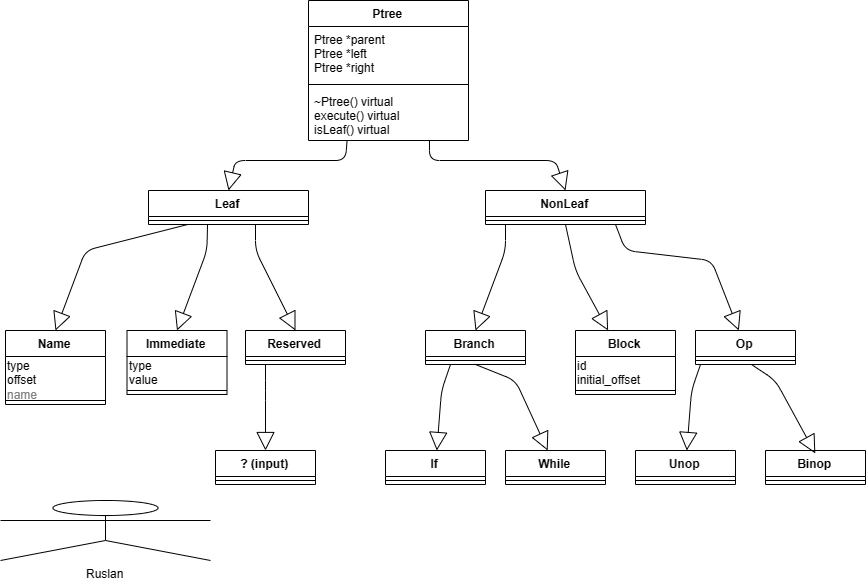

The diagram above was exported from draw.io. Its source (the exported page's mxGraphModel, read from the mxfile embedded in the PNG):
<mxGraphModel dx="1707" dy="683" grid="1" gridSize="10" guides="1" tooltips="1" connect="1" arrows="1" fold="1" page="1" pageScale="1" pageWidth="827" pageHeight="1169" math="0" shadow="0">
  <root>
    <mxCell id="0" />
    <mxCell id="1" parent="0" />
    <mxCell id="fwiKTY5tZMz9IatRJ_0O-3" value="Ptree" style="swimlane;fontStyle=1;align=center;verticalAlign=top;childLayout=stackLayout;horizontal=1;startSize=26;horizontalStack=0;resizeParent=1;resizeParentMax=0;resizeLast=0;collapsible=1;marginBottom=0;" parent="1" vertex="1">
      <mxGeometry x="333" y="30" width="160" height="140" as="geometry" />
    </mxCell>
    <mxCell id="fwiKTY5tZMz9IatRJ_0O-4" value="Ptree *parent&#10;Ptree *left&#10;Ptree *right" style="text;strokeColor=none;fillColor=none;align=left;verticalAlign=top;spacingLeft=4;spacingRight=4;overflow=hidden;rotatable=0;points=[[0,0.5],[1,0.5]];portConstraint=eastwest;" parent="fwiKTY5tZMz9IatRJ_0O-3" vertex="1">
      <mxGeometry y="26" width="160" height="54" as="geometry" />
    </mxCell>
    <mxCell id="fwiKTY5tZMz9IatRJ_0O-5" value="" style="line;strokeWidth=1;fillColor=none;align=left;verticalAlign=middle;spacingTop=-1;spacingLeft=3;spacingRight=3;rotatable=0;labelPosition=right;points=[];portConstraint=eastwest;" parent="fwiKTY5tZMz9IatRJ_0O-3" vertex="1">
      <mxGeometry y="80" width="160" height="8" as="geometry" />
    </mxCell>
    <mxCell id="fwiKTY5tZMz9IatRJ_0O-6" value="~Ptree() virtual&#10;execute() virtual&#10;isLeaf() virtual&#10;" style="text;strokeColor=none;fillColor=none;align=left;verticalAlign=top;spacingLeft=4;spacingRight=4;overflow=hidden;rotatable=0;points=[[0,0.5],[1,0.5]];portConstraint=eastwest;" parent="fwiKTY5tZMz9IatRJ_0O-3" vertex="1">
      <mxGeometry y="88" width="160" height="52" as="geometry" />
    </mxCell>
    <mxCell id="fwiKTY5tZMz9IatRJ_0O-14" value="NonLeaf" style="swimlane;fontStyle=1;align=center;verticalAlign=top;childLayout=stackLayout;horizontal=1;startSize=26;horizontalStack=0;resizeParent=1;resizeParentMax=0;resizeLast=0;collapsible=1;marginBottom=0;" parent="1" vertex="1">
      <mxGeometry x="510" y="220" width="160" height="34" as="geometry" />
    </mxCell>
    <mxCell id="fwiKTY5tZMz9IatRJ_0O-16" value="" style="line;strokeWidth=1;fillColor=none;align=left;verticalAlign=middle;spacingTop=-1;spacingLeft=3;spacingRight=3;rotatable=0;labelPosition=right;points=[];portConstraint=eastwest;" parent="fwiKTY5tZMz9IatRJ_0O-14" vertex="1">
      <mxGeometry y="26" width="160" height="8" as="geometry" />
    </mxCell>
    <mxCell id="fwiKTY5tZMz9IatRJ_0O-18" value="" style="endArrow=block;endSize=16;endFill=0;html=1;entryX=0.5;entryY=0;entryDx=0;entryDy=0;exitX=0.756;exitY=1.005;exitDx=0;exitDy=0;exitPerimeter=0;" parent="1" source="fwiKTY5tZMz9IatRJ_0O-6" target="fwiKTY5tZMz9IatRJ_0O-14" edge="1">
      <mxGeometry width="160" relative="1" as="geometry">
        <mxPoint x="413" y="220" as="sourcePoint" />
        <mxPoint x="620" y="180" as="targetPoint" />
        <Array as="points">
          <mxPoint x="454" y="190" />
          <mxPoint x="580" y="190" />
        </Array>
      </mxGeometry>
    </mxCell>
    <mxCell id="fwiKTY5tZMz9IatRJ_0O-23" value="" style="endArrow=block;endSize=16;endFill=0;html=1;entryX=0.5;entryY=0;entryDx=0;entryDy=0;exitX=0.241;exitY=1.005;exitDx=0;exitDy=0;exitPerimeter=0;" parent="1" source="fwiKTY5tZMz9IatRJ_0O-6" target="fwiKTY5tZMz9IatRJ_0O-19" edge="1">
      <mxGeometry width="160" relative="1" as="geometry">
        <mxPoint x="310" y="150" as="sourcePoint" />
        <mxPoint x="76" y="162" as="targetPoint" />
        <Array as="points">
          <mxPoint x="370" y="190" />
          <mxPoint x="260" y="190" />
        </Array>
      </mxGeometry>
    </mxCell>
    <mxCell id="fwiKTY5tZMz9IatRJ_0O-26" value="Name" style="swimlane;fontStyle=1;align=center;verticalAlign=top;childLayout=stackLayout;horizontal=1;startSize=26;horizontalStack=0;resizeParent=1;resizeParentMax=0;resizeLast=0;collapsible=1;marginBottom=0;" parent="1" vertex="1">
      <mxGeometry x="30" y="360" width="100" height="74" as="geometry" />
    </mxCell>
    <mxCell id="fwiKTY5tZMz9IatRJ_0O-31" value="type&lt;br&gt;offset&lt;br&gt;&lt;font color=&quot;#808080&quot;&gt;name&lt;/font&gt;" style="text;html=1;resizable=0;points=[];autosize=1;align=left;verticalAlign=top;spacingTop=-4;" parent="fwiKTY5tZMz9IatRJ_0O-26" vertex="1">
      <mxGeometry y="26" width="100" height="40" as="geometry" />
    </mxCell>
    <mxCell id="fwiKTY5tZMz9IatRJ_0O-27" value="" style="line;strokeWidth=1;fillColor=none;align=left;verticalAlign=middle;spacingTop=-1;spacingLeft=3;spacingRight=3;rotatable=0;labelPosition=right;points=[];portConstraint=eastwest;" parent="fwiKTY5tZMz9IatRJ_0O-26" vertex="1">
      <mxGeometry y="66" width="100" height="8" as="geometry" />
    </mxCell>
    <mxCell id="fwiKTY5tZMz9IatRJ_0O-28" value="" style="endArrow=block;endSize=16;endFill=0;html=1;entryX=0.5;entryY=0;entryDx=0;entryDy=0;exitX=0.241;exitY=1.005;exitDx=0;exitDy=0;exitPerimeter=0;" parent="1" source="fwiKTY5tZMz9IatRJ_0O-19" target="fwiKTY5tZMz9IatRJ_0O-26" edge="1">
      <mxGeometry width="160" relative="1" as="geometry">
        <mxPoint x="381.55999999999995" y="178.20000000000005" as="sourcePoint" />
        <mxPoint x="86" y="172" as="targetPoint" />
        <Array as="points">
          <mxPoint x="110" y="280" />
        </Array>
      </mxGeometry>
    </mxCell>
    <mxCell id="fwiKTY5tZMz9IatRJ_0O-19" value="Leaf" style="swimlane;fontStyle=1;align=center;verticalAlign=top;childLayout=stackLayout;horizontal=1;startSize=26;horizontalStack=0;resizeParent=1;resizeParentMax=0;resizeLast=0;collapsible=1;marginBottom=0;" parent="1" vertex="1">
      <mxGeometry x="173" y="220" width="160" height="34" as="geometry" />
    </mxCell>
    <mxCell id="fwiKTY5tZMz9IatRJ_0O-21" value="" style="line;strokeWidth=1;fillColor=none;align=left;verticalAlign=middle;spacingTop=-1;spacingLeft=3;spacingRight=3;rotatable=0;labelPosition=right;points=[];portConstraint=eastwest;" parent="fwiKTY5tZMz9IatRJ_0O-19" vertex="1">
      <mxGeometry y="26" width="160" height="8" as="geometry" />
    </mxCell>
    <mxCell id="fwiKTY5tZMz9IatRJ_0O-34" value="Immediate" style="swimlane;fontStyle=1;align=center;verticalAlign=top;childLayout=stackLayout;horizontal=1;startSize=26;horizontalStack=0;resizeParent=1;resizeParentMax=0;resizeLast=0;collapsible=1;marginBottom=0;" parent="1" vertex="1">
      <mxGeometry x="151.5" y="360" width="100" height="64" as="geometry" />
    </mxCell>
    <mxCell id="fwiKTY5tZMz9IatRJ_0O-35" value="type&lt;br&gt;value" style="text;html=1;resizable=0;points=[];autosize=1;align=left;verticalAlign=top;spacingTop=-4;" parent="fwiKTY5tZMz9IatRJ_0O-34" vertex="1">
      <mxGeometry y="26" width="100" height="30" as="geometry" />
    </mxCell>
    <mxCell id="fwiKTY5tZMz9IatRJ_0O-36" value="" style="line;strokeWidth=1;fillColor=none;align=left;verticalAlign=middle;spacingTop=-1;spacingLeft=3;spacingRight=3;rotatable=0;labelPosition=right;points=[];portConstraint=eastwest;" parent="fwiKTY5tZMz9IatRJ_0O-34" vertex="1">
      <mxGeometry y="56" width="100" height="8" as="geometry" />
    </mxCell>
    <mxCell id="fwiKTY5tZMz9IatRJ_0O-37" value="" style="endArrow=block;endSize=16;endFill=0;html=1;entryX=0.5;entryY=0;entryDx=0;entryDy=0;" parent="1" target="fwiKTY5tZMz9IatRJ_0O-34" edge="1">
      <mxGeometry width="160" relative="1" as="geometry">
        <mxPoint x="232" y="254" as="sourcePoint" />
        <mxPoint x="207.5" y="172" as="targetPoint" />
        <Array as="points">
          <mxPoint x="231.5" y="280" />
        </Array>
      </mxGeometry>
    </mxCell>
    <mxCell id="fwiKTY5tZMz9IatRJ_0O-39" value="Reserved" style="swimlane;fontStyle=1;align=center;verticalAlign=top;childLayout=stackLayout;horizontal=1;startSize=26;horizontalStack=0;resizeParent=1;resizeParentMax=0;resizeLast=0;collapsible=1;marginBottom=0;" parent="1" vertex="1">
      <mxGeometry x="270" y="360" width="100" height="34" as="geometry" />
    </mxCell>
    <mxCell id="fwiKTY5tZMz9IatRJ_0O-41" value="" style="line;strokeWidth=1;fillColor=none;align=left;verticalAlign=middle;spacingTop=-1;spacingLeft=3;spacingRight=3;rotatable=0;labelPosition=right;points=[];portConstraint=eastwest;" parent="fwiKTY5tZMz9IatRJ_0O-39" vertex="1">
      <mxGeometry y="26" width="100" height="8" as="geometry" />
    </mxCell>
    <mxCell id="fwiKTY5tZMz9IatRJ_0O-42" value="" style="endArrow=block;endSize=16;endFill=0;html=1;entryX=0.5;entryY=0;entryDx=0;entryDy=0;" parent="1" target="fwiKTY5tZMz9IatRJ_0O-39" edge="1">
      <mxGeometry width="160" relative="1" as="geometry">
        <mxPoint x="280" y="254" as="sourcePoint" />
        <mxPoint x="326" y="172" as="targetPoint" />
        <Array as="points">
          <mxPoint x="280" y="280" />
        </Array>
      </mxGeometry>
    </mxCell>
    <mxCell id="fwiKTY5tZMz9IatRJ_0O-44" value="? (input)&#10;" style="swimlane;fontStyle=1;align=center;verticalAlign=top;childLayout=stackLayout;horizontal=1;startSize=26;horizontalStack=0;resizeParent=1;resizeParentMax=0;resizeLast=0;collapsible=1;marginBottom=0;" parent="1" vertex="1">
      <mxGeometry x="240" y="480" width="100" height="34" as="geometry" />
    </mxCell>
    <mxCell id="fwiKTY5tZMz9IatRJ_0O-45" value="" style="line;strokeWidth=1;fillColor=none;align=left;verticalAlign=middle;spacingTop=-1;spacingLeft=3;spacingRight=3;rotatable=0;labelPosition=right;points=[];portConstraint=eastwest;" parent="fwiKTY5tZMz9IatRJ_0O-44" vertex="1">
      <mxGeometry y="26" width="100" height="8" as="geometry" />
    </mxCell>
    <mxCell id="fwiKTY5tZMz9IatRJ_0O-46" value="" style="endArrow=block;endSize=16;endFill=0;html=1;entryX=0.5;entryY=0;entryDx=0;entryDy=0;" parent="1" target="fwiKTY5tZMz9IatRJ_0O-44" edge="1">
      <mxGeometry width="160" relative="1" as="geometry">
        <mxPoint x="290.0000000000001" y="394" as="sourcePoint" />
        <mxPoint x="336" y="312" as="targetPoint" />
        <Array as="points">
          <mxPoint x="290" y="420" />
        </Array>
      </mxGeometry>
    </mxCell>
    <mxCell id="knLl-cSuu0mhurjDWjNL-2" value="Branch" style="swimlane;fontStyle=1;align=center;verticalAlign=top;childLayout=stackLayout;horizontal=1;startSize=26;horizontalStack=0;resizeParent=1;resizeParentMax=0;resizeLast=0;collapsible=1;marginBottom=0;" vertex="1" parent="1">
      <mxGeometry x="450" y="360" width="100" height="34" as="geometry" />
    </mxCell>
    <mxCell id="knLl-cSuu0mhurjDWjNL-3" value="" style="line;strokeWidth=1;fillColor=none;align=left;verticalAlign=middle;spacingTop=-1;spacingLeft=3;spacingRight=3;rotatable=0;labelPosition=right;points=[];portConstraint=eastwest;" vertex="1" parent="knLl-cSuu0mhurjDWjNL-2">
      <mxGeometry y="26" width="100" height="8" as="geometry" />
    </mxCell>
    <mxCell id="knLl-cSuu0mhurjDWjNL-4" value="" style="endArrow=block;endSize=16;endFill=0;html=1;entryX=0.5;entryY=0;entryDx=0;entryDy=0;" edge="1" parent="1" target="knLl-cSuu0mhurjDWjNL-2">
      <mxGeometry width="160" relative="1" as="geometry">
        <mxPoint x="530" y="254" as="sourcePoint" />
        <mxPoint x="576" y="172" as="targetPoint" />
        <Array as="points">
          <mxPoint x="530" y="280" />
        </Array>
      </mxGeometry>
    </mxCell>
    <mxCell id="knLl-cSuu0mhurjDWjNL-5" value="If" style="swimlane;fontStyle=1;align=center;verticalAlign=top;childLayout=stackLayout;horizontal=1;startSize=26;horizontalStack=0;resizeParent=1;resizeParentMax=0;resizeLast=0;collapsible=1;marginBottom=0;" vertex="1" parent="1">
      <mxGeometry x="410" y="480" width="100" height="34" as="geometry" />
    </mxCell>
    <mxCell id="knLl-cSuu0mhurjDWjNL-6" value="" style="line;strokeWidth=1;fillColor=none;align=left;verticalAlign=middle;spacingTop=-1;spacingLeft=3;spacingRight=3;rotatable=0;labelPosition=right;points=[];portConstraint=eastwest;" vertex="1" parent="knLl-cSuu0mhurjDWjNL-5">
      <mxGeometry y="26" width="100" height="8" as="geometry" />
    </mxCell>
    <mxCell id="knLl-cSuu0mhurjDWjNL-7" value="" style="endArrow=block;endSize=16;endFill=0;html=1;exitX=0.25;exitY=1;exitDx=0;exitDy=0;" edge="1" parent="1" source="knLl-cSuu0mhurjDWjNL-2" target="knLl-cSuu0mhurjDWjNL-5">
      <mxGeometry width="160" relative="1" as="geometry">
        <mxPoint x="492" y="377" as="sourcePoint" />
        <mxPoint x="620" y="450" as="targetPoint" />
        <Array as="points">
          <mxPoint x="466" y="420" />
        </Array>
      </mxGeometry>
    </mxCell>
    <mxCell id="knLl-cSuu0mhurjDWjNL-8" value="While" style="swimlane;fontStyle=1;align=center;verticalAlign=top;childLayout=stackLayout;horizontal=1;startSize=26;horizontalStack=0;resizeParent=1;resizeParentMax=0;resizeLast=0;collapsible=1;marginBottom=0;" vertex="1" parent="1">
      <mxGeometry x="530" y="480" width="100" height="34" as="geometry" />
    </mxCell>
    <mxCell id="knLl-cSuu0mhurjDWjNL-9" value="" style="line;strokeWidth=1;fillColor=none;align=left;verticalAlign=middle;spacingTop=-1;spacingLeft=3;spacingRight=3;rotatable=0;labelPosition=right;points=[];portConstraint=eastwest;" vertex="1" parent="knLl-cSuu0mhurjDWjNL-8">
      <mxGeometry y="26" width="100" height="8" as="geometry" />
    </mxCell>
    <mxCell id="knLl-cSuu0mhurjDWjNL-10" value="" style="endArrow=block;endSize=16;endFill=0;html=1;exitX=0.5;exitY=1;exitDx=0;exitDy=0;" edge="1" parent="1" target="knLl-cSuu0mhurjDWjNL-8" source="knLl-cSuu0mhurjDWjNL-2">
      <mxGeometry width="160" relative="1" as="geometry">
        <mxPoint x="540" y="403" as="sourcePoint" />
        <mxPoint x="740" y="450" as="targetPoint" />
        <Array as="points">
          <mxPoint x="540" y="410" />
        </Array>
      </mxGeometry>
    </mxCell>
    <mxCell id="knLl-cSuu0mhurjDWjNL-11" value="Block" style="swimlane;fontStyle=1;align=center;verticalAlign=top;childLayout=stackLayout;horizontal=1;startSize=26;horizontalStack=0;resizeParent=1;resizeParentMax=0;resizeLast=0;collapsible=1;marginBottom=0;" vertex="1" parent="1">
      <mxGeometry x="600" y="360" width="100" height="64" as="geometry" />
    </mxCell>
    <mxCell id="knLl-cSuu0mhurjDWjNL-14" value="id&lt;br&gt;initial_offset" style="text;html=1;resizable=0;points=[];autosize=1;align=left;verticalAlign=top;spacingTop=-4;" vertex="1" parent="knLl-cSuu0mhurjDWjNL-11">
      <mxGeometry y="26" width="100" height="30" as="geometry" />
    </mxCell>
    <mxCell id="knLl-cSuu0mhurjDWjNL-12" value="" style="line;strokeWidth=1;fillColor=none;align=left;verticalAlign=middle;spacingTop=-1;spacingLeft=3;spacingRight=3;rotatable=0;labelPosition=right;points=[];portConstraint=eastwest;" vertex="1" parent="knLl-cSuu0mhurjDWjNL-11">
      <mxGeometry y="56" width="100" height="8" as="geometry" />
    </mxCell>
    <mxCell id="knLl-cSuu0mhurjDWjNL-13" value="" style="endArrow=block;endSize=16;endFill=0;html=1;exitX=0.5;exitY=1;exitDx=0;exitDy=0;" edge="1" parent="1" target="knLl-cSuu0mhurjDWjNL-11" source="fwiKTY5tZMz9IatRJ_0O-14">
      <mxGeometry width="160" relative="1" as="geometry">
        <mxPoint x="705" y="274" as="sourcePoint" />
        <mxPoint x="820" y="330" as="targetPoint" />
        <Array as="points">
          <mxPoint x="600" y="300" />
        </Array>
      </mxGeometry>
    </mxCell>
    <mxCell id="knLl-cSuu0mhurjDWjNL-15" value="Op" style="swimlane;fontStyle=1;align=center;verticalAlign=top;childLayout=stackLayout;horizontal=1;startSize=26;horizontalStack=0;resizeParent=1;resizeParentMax=0;resizeLast=0;collapsible=1;marginBottom=0;" vertex="1" parent="1">
      <mxGeometry x="720" y="360" width="100" height="34" as="geometry" />
    </mxCell>
    <mxCell id="knLl-cSuu0mhurjDWjNL-17" value="" style="line;strokeWidth=1;fillColor=none;align=left;verticalAlign=middle;spacingTop=-1;spacingLeft=3;spacingRight=3;rotatable=0;labelPosition=right;points=[];portConstraint=eastwest;" vertex="1" parent="knLl-cSuu0mhurjDWjNL-15">
      <mxGeometry y="26" width="100" height="8" as="geometry" />
    </mxCell>
    <mxCell id="knLl-cSuu0mhurjDWjNL-18" value="" style="endArrow=block;endSize=16;endFill=0;html=1;" edge="1" parent="1" target="knLl-cSuu0mhurjDWjNL-15">
      <mxGeometry width="160" relative="1" as="geometry">
        <mxPoint x="640" y="254" as="sourcePoint" />
        <mxPoint x="940" y="330" as="targetPoint" />
        <Array as="points">
          <mxPoint x="650" y="280" />
          <mxPoint x="736" y="290" />
        </Array>
      </mxGeometry>
    </mxCell>
    <mxCell id="knLl-cSuu0mhurjDWjNL-23" value="Unop" style="swimlane;fontStyle=1;align=center;verticalAlign=top;childLayout=stackLayout;horizontal=1;startSize=26;horizontalStack=0;resizeParent=1;resizeParentMax=0;resizeLast=0;collapsible=1;marginBottom=0;" vertex="1" parent="1">
      <mxGeometry x="660" y="480" width="100" height="34" as="geometry" />
    </mxCell>
    <mxCell id="knLl-cSuu0mhurjDWjNL-24" value="" style="line;strokeWidth=1;fillColor=none;align=left;verticalAlign=middle;spacingTop=-1;spacingLeft=3;spacingRight=3;rotatable=0;labelPosition=right;points=[];portConstraint=eastwest;" vertex="1" parent="knLl-cSuu0mhurjDWjNL-23">
      <mxGeometry y="26" width="100" height="8" as="geometry" />
    </mxCell>
    <mxCell id="knLl-cSuu0mhurjDWjNL-25" value="" style="endArrow=block;endSize=16;endFill=0;html=1;exitX=0.25;exitY=1;exitDx=0;exitDy=0;" edge="1" parent="1" target="knLl-cSuu0mhurjDWjNL-23">
      <mxGeometry width="160" relative="1" as="geometry">
        <mxPoint x="725" y="394" as="sourcePoint" />
        <mxPoint x="870" y="450" as="targetPoint" />
        <Array as="points">
          <mxPoint x="716" y="420" />
        </Array>
      </mxGeometry>
    </mxCell>
    <mxCell id="knLl-cSuu0mhurjDWjNL-26" value="Binop" style="swimlane;fontStyle=1;align=center;verticalAlign=top;childLayout=stackLayout;horizontal=1;startSize=26;horizontalStack=0;resizeParent=1;resizeParentMax=0;resizeLast=0;collapsible=1;marginBottom=0;" vertex="1" parent="1">
      <mxGeometry x="790" y="480" width="100" height="34" as="geometry" />
    </mxCell>
    <mxCell id="knLl-cSuu0mhurjDWjNL-27" value="" style="line;strokeWidth=1;fillColor=none;align=left;verticalAlign=middle;spacingTop=-1;spacingLeft=3;spacingRight=3;rotatable=0;labelPosition=right;points=[];portConstraint=eastwest;" vertex="1" parent="knLl-cSuu0mhurjDWjNL-26">
      <mxGeometry y="26" width="100" height="8" as="geometry" />
    </mxCell>
    <mxCell id="knLl-cSuu0mhurjDWjNL-28" value="" style="endArrow=block;endSize=16;endFill=0;html=1;" edge="1" parent="1" source="knLl-cSuu0mhurjDWjNL-17">
      <mxGeometry width="160" relative="1" as="geometry">
        <mxPoint x="853.5" y="397" as="sourcePoint" />
        <mxPoint x="839.8246753246754" y="483" as="targetPoint" />
        <Array as="points">
          <mxPoint x="800" y="410" />
        </Array>
      </mxGeometry>
    </mxCell>
    <mxCell id="knLl-cSuu0mhurjDWjNL-29" value="Ruslan" style="shape=umlActor;verticalLabelPosition=bottom;labelBackgroundColor=#ffffff;verticalAlign=top;html=1;" vertex="1" parent="1">
      <mxGeometry x="25" y="530" width="210" height="60" as="geometry" />
    </mxCell>
  </root>
</mxGraphModel>